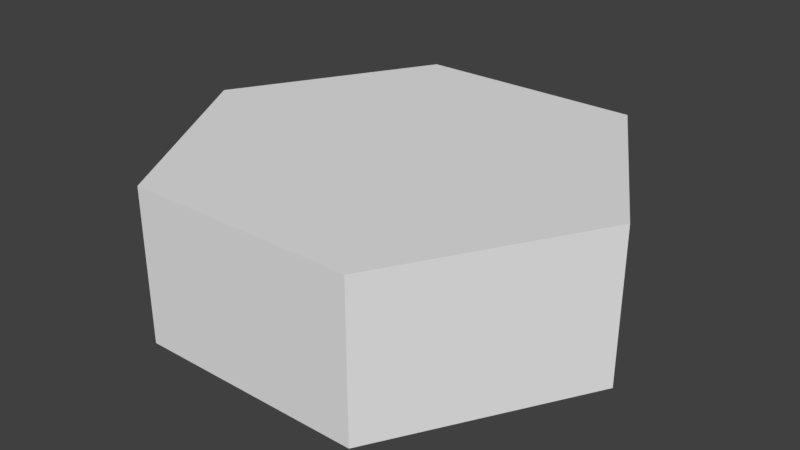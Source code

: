 # Source: MapTile.blend  (saved by Blender 2.79.0; exported with 4.5.12 LTS)
import bpy
from mathutils import Matrix  # noqa: F401  (used for matrix-valued properties, if any)

bpy.ops.wm.read_factory_settings(use_empty=True)
scene = bpy.context.scene
scene.name = 'Scene'

# ---- collections
col_collection_1 = bpy.data.collections.new('Collection 1'); scene.collection.children.link(col_collection_1)

# ---- materials (node trees are filled in below, after node groups)
mat_maptile = bpy.data.materials.new('MapTile')
mat_maptile.alpha_threshold = 0.0
mat_maptile.use_transparent_shadow = False
mat_maptile.roughness = 0.5

# ---- material node trees

# ---- world
world_world = bpy.data.worlds.new('World'); scene.world = world_world
world_world.color = (0.05088, 0.05088, 0.05088)
world_world.use_sun_shadow = False
world_world.sun_shadow_jitter_overblur = 0.0
world_world.cycles.sampling_method = 'MANUAL'

# ---- meshes
me_cylinder = bpy.data.meshes.new('Cylinder')
me_cylinder.from_pydata([(0.0, 1.5, 0.0), (0.0, 1.5, 1.0), (1.299, 0.75, 0.0), (1.299, 0.75, 1.0), (1.299, -0.75, 0.0), (1.299, -0.75, 1.0), (-1.311e-07, -1.5, 0.0), (-1.311e-07, -1.5, 1.0), (-1.299, -0.75, 0.0), (-1.299, -0.75, 1.0), (-1.299, 0.75, 0.0), (-1.299, 0.75, 1.0)], [], [(0, 1, 3, 2), (2, 3, 5, 4), (4, 5, 7, 6), (6, 7, 9, 8), (3, 1, 11, 9, 7, 5), (8, 9, 11, 10), (10, 11, 1, 0), (0, 2, 4, 6, 8, 10)])
_uv = me_cylinder.uv_layers.new(name='UVMap')
_uv.uv.foreach_set('vector', [0.021, 0.5435, 0.1748, 0.5435, 0.1748, 0.7855, 0.021, 0.7855, 0.7776, 0.7866, 0.7776, 0.536, 0.9569, 0.536, 0.9569, 0.7866, 0.02296, 0.9817, 0.02296, 0.8278, 0.2649, 0.8278, 0.2649, 0.9817, 0.5803, 0.7875, 0.5803, 0.5351, 0.7609, 0.5351, 0.7609, 0.7875, 0.4305, 0.1532, 0.4305, 0.3952, 0.2306, 0.5161, 0.03077, 0.3952, 0.03077, 0.1532, 0.2306, 0.03226, 0.3668, 0.7835, 0.213, 0.7835, 0.213, 0.5416, 0.3668, 0.5416, 0.3831, 0.7859, 0.3831, 0.5384, 0.5602, 0.5384, 0.5602, 0.7859, 0.6919, 0.5161, 0.492, 0.3952, 0.492, 0.1532, 0.6919, 0.03226, 0.8917, 0.1532, 0.8917, 0.3952])
me_cylinder.materials.append(mat_maptile)
me_cylinder.use_remesh_preserve_volume = False
me_cylinder.use_remesh_preserve_attributes = False
me_cylinder.use_mirror_vertex_groups = False
me_cylinder.update()

# ---- objects
ob_cylinder = bpy.data.objects.new('Cylinder', me_cylinder)

# ---- transforms, parenting, visibility, modifiers, constraints
ob_cylinder.location = (0.0, 0.0, 0.0)
ob_cylinder.rotation_euler = (0.0, -0.0, -1.571)
ob_cylinder.lineart.crease_threshold = 0.0

# ---- collection membership
col_collection_1.objects.link(ob_cylinder)

# ---- scene / render settings (as saved in the file)
scene.frame_start = 1; scene.frame_end = 250; scene.frame_set(1)
scene.render.engine = 'BLENDER_EEVEE_NEXT'
scene.render.resolution_percentage = 50
scene.render.dither_intensity = 0.0
scene.cycles.use_denoising = False
scene.cycles.samples = 128
scene.cycles.sampling_pattern = 'TABULATED_SOBOL'
scene.cycles.use_adaptive_sampling = False
scene.cycles.use_light_tree = False
scene.cycles.blur_glossy = 0.0
scene.cycles.sample_clamp_indirect = 0.0
scene.view_settings.view_transform = 'Standard'
bpy.context.view_layer.update()

# ---- added for rendering (the .blend has no active camera and no usable light): camera, sun
cam_auto = bpy.data.cameras.new('AutoCamera')
cam_auto.lens = 50.0
cam_auto.sensor_width = 36.0
cam_auto.clip_end = 1000.0
ob_auto_camera = bpy.data.objects.new('AutoCamera', cam_auto)
scene.collection.objects.link(ob_auto_camera)
ob_auto_camera.location = (3.78664, -4.54397, 3.52932)
ob_auto_camera.rotation_euler = (1.09748, -7.21219e-08, 0.694738)
scene.camera = ob_auto_camera
light_auto_sun = bpy.data.lights.new('AutoSun', 'SUN')
light_auto_sun.energy = 3.0
light_auto_sun.angle = 0.0523599
ob_auto_sun = bpy.data.objects.new('AutoSun', light_auto_sun)
scene.collection.objects.link(ob_auto_sun)
ob_auto_sun.rotation_euler = (0.872665, 0.174533, 0.523599)
bpy.context.view_layer.update()

